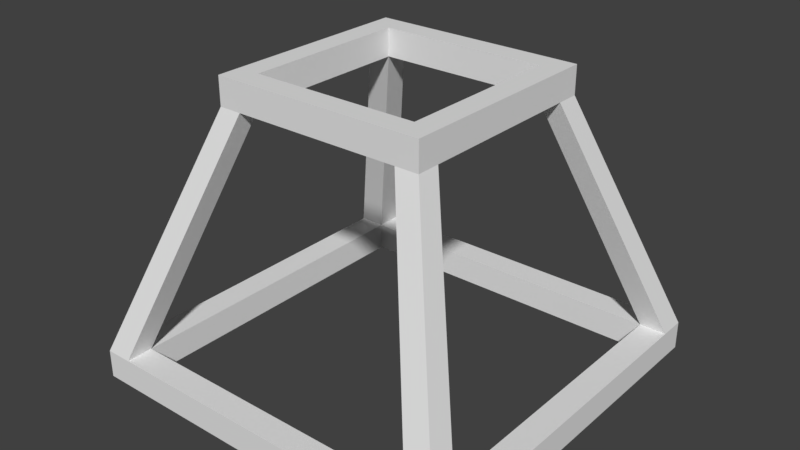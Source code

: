 # Source: PropellerAttachment.blend  (saved by Blender 2.79.0; exported with 4.5.12 LTS)
import bpy
from mathutils import Matrix  # noqa: F401  (used for matrix-valued properties, if any)

bpy.ops.wm.read_factory_settings(use_empty=True)
scene = bpy.context.scene
scene.name = 'Scene'

# ---- collections
col_collection_1 = bpy.data.collections.new('Collection 1'); scene.collection.children.link(col_collection_1)

# ---- materials (node trees are filled in below, after node groups)
mat_material = bpy.data.materials.new('Material')
mat_material.alpha_threshold = 0.0
mat_material.use_transparent_shadow = False
mat_material.roughness = 0.5
mat_material.line_color = (0.0, 0.0, 0.0, 1.0)

# ---- material node trees

# ---- world
world_world = bpy.data.worlds.new('World'); scene.world = world_world
world_world.color = (0.05088, 0.05088, 0.05088)
world_world.use_sun_shadow = False
world_world.sun_shadow_jitter_overblur = 0.0
world_world.cycles.sampling_method = 'MANUAL'

# ---- meshes
me_cube = bpy.data.meshes.new('Cube')
me_cube.from_pydata([(1.0, 1.0, -0.07331), (1.0, -1.0, -0.07331), (-1.0, -1.0, -0.07331), (-1.0, 1.0, -0.07331), (1.0, 1.0, 0.07331), (1.0, -1.0, 0.07331), (-1.0, -1.0, 0.07331), (-1.0, 1.0, 0.07331), (-0.8599, -0.8599, -0.07331), (-0.8599, -0.8599, 0.07331), (0.8599, -0.8599, -0.07331), (0.8599, -0.8599, 0.07331), (-0.8599, 0.8599, -0.07331), (-0.8599, 0.8599, 0.07331), (0.8599, 0.8599, -0.07331), (0.8599, 0.8599, 0.07331), (0.5587, 0.5587, 1.314), (0.5587, -0.5587, 1.314), (-0.5587, -0.5587, 1.314), (-0.5587, 0.5587, 1.314), (0.5587, 0.5587, 1.461), (0.5587, -0.5587, 1.461), (-0.5587, -0.5587, 1.461), (-0.5587, 0.5587, 1.461), (-0.438, -0.438, 1.314), (-0.438, -0.438, 1.461), (0.438, -0.438, 1.314), (0.438, -0.438, 1.461), (-0.438, 0.438, 1.314), (-0.438, 0.438, 1.461), (0.438, 0.438, 1.314), (0.438, 0.438, 1.461), (-0.8599, 1.0, 0.07331), (-0.8599, -1.0, 0.07331), (-1.0, 0.8599, 0.07331), (-1.0, -0.8599, 0.07331), (0.8599, 1.0, 0.07331), (0.8599, -1.0, 0.07331), (1.0, -0.8599, 0.07331), (1.0, 0.8599, 0.07331), (-0.438, 0.5587, 1.314), (0.438, 0.5587, 1.314), (0.5587, 0.438, 1.314), (-0.5587, 0.438, 1.314), (0.5587, -0.438, 1.314), (-0.5587, -0.438, 1.314), (-0.438, -0.5587, 1.314), (0.438, -0.5587, 1.314)], [], [(0, 1, 10, 14, 12, 8, 2, 3), (0, 4, 39, 38, 5, 1), (1, 5, 37, 33, 6, 2), (2, 6, 35, 34, 7, 3), (4, 0, 3, 7, 32, 36), (10, 11, 15, 14), (14, 15, 13, 12), (12, 13, 9, 8), (15, 11, 38, 39), (2, 8, 10, 1), (8, 9, 11, 10), (20, 23, 22, 25, 29, 31), (16, 20, 21, 17, 44, 42), (17, 21, 22, 18, 46, 47), (18, 22, 23, 19, 43, 45), (20, 16, 41, 40, 19, 23), (26, 27, 31, 30), (30, 31, 29, 28), (28, 29, 25, 24), (31, 27, 25, 22, 21, 20), (24, 25, 27, 26), (13, 34, 35, 9), (41, 30, 28, 40), (15, 36, 32, 13), (37, 11, 9, 33), (30, 42, 44, 26), (43, 28, 24, 45), (46, 24, 26, 47), (4, 16, 42, 39), (39, 42, 30, 15), (15, 30, 41, 36), (36, 41, 16, 4), (5, 17, 47, 37), (37, 47, 26, 11), (11, 26, 44, 38), (38, 44, 17, 5), (6, 18, 45, 35), (35, 45, 24, 9), (9, 24, 46, 33), (33, 46, 18, 6), (32, 40, 28, 13), (13, 28, 43, 34), (34, 43, 19, 7), (7, 19, 40, 32)])
me_cube.materials.append(mat_material)
me_cube.use_remesh_preserve_volume = False
me_cube.use_remesh_preserve_attributes = False
me_cube.use_mirror_vertex_groups = False
me_cube.update()

# ---- objects
ob_cube = bpy.data.objects.new('Cube', me_cube)

# ---- transforms, parenting, visibility, modifiers, constraints
ob_cube.location = (0.0, 0.0, 0.0)
ob_cube.lock_rotations_4d = False
ob_cube.empty_display_type = 'ARROWS'
ob_cube.lineart.crease_threshold = 0.0

# ---- collection membership
col_collection_1.objects.link(ob_cube)

# ---- scene / render settings (as saved in the file)
scene.frame_start = 1; scene.frame_end = 250; scene.frame_set(1)
scene.render.engine = 'BLENDER_EEVEE_NEXT'
scene.render.resolution_percentage = 50
scene.render.dither_intensity = 0.0
scene.cycles.use_denoising = False
scene.cycles.samples = 128
scene.cycles.sampling_pattern = 'TABULATED_SOBOL'
scene.cycles.use_adaptive_sampling = False
scene.cycles.use_light_tree = False
scene.cycles.blur_glossy = 0.0
scene.cycles.sample_clamp_indirect = 0.0
scene.view_settings.view_transform = 'Standard'
bpy.context.view_layer.update()

# ---- added for rendering (the .blend has no active camera and no usable light): camera, sun
cam_auto = bpy.data.cameras.new('AutoCamera')
cam_auto.lens = 50.0
cam_auto.sensor_width = 36.0
cam_auto.clip_end = 1000.0
ob_auto_camera = bpy.data.objects.new('AutoCamera', cam_auto)
scene.collection.objects.link(ob_auto_camera)
ob_auto_camera.location = (2.9771, -3.57252, 3.07545)
ob_auto_camera.rotation_euler = (1.09748, -7.21219e-08, 0.694738)
scene.camera = ob_auto_camera
light_auto_sun = bpy.data.lights.new('AutoSun', 'SUN')
light_auto_sun.energy = 3.0
light_auto_sun.angle = 0.0523599
ob_auto_sun = bpy.data.objects.new('AutoSun', light_auto_sun)
scene.collection.objects.link(ob_auto_sun)
ob_auto_sun.rotation_euler = (0.872665, 0.174533, 0.523599)
bpy.context.view_layer.update()
